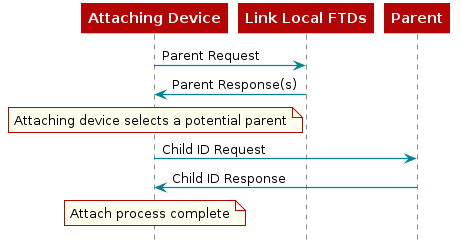

The diagram above was rendered by PlantUML. Its source (embedded in the PNG):
@startuml
skinparam backgroundColor transparent

hide footbox

scale max 900 width

skinparam sequenceArrow {
    Color #00838f
    Thickness 1.2
}


skinparam sequenceParticipant {
    BackgroundColor #b40404
    BorderColor #b40404
    BorderThickness 0
    FontColor #fff
    FontStyle bold
}

skinparam sequenceLifeLineBorderColor #888

skinparam note {
    BackgroundColor #ffe
    BorderColor #b40404
}

skinparam sequenceDivider {
    BackgroundColor #b40404
    BorderColor #b40404
    FontColor #fff
    BorderThickness 0
}

skinparam sequenceGroup {
    BackgroundColor #b40404
    BorderColor #b40404
    HeaderFontColor #fff
    HeaderFontStyle italics
    BorderThickness 1.5
}

skinparam shadowing false

skinParam state {
  BorderColor #b40404
  BackgroundColor transparent
  ArrowColor #00838f
  StartColor #00838f
  EndColor #00838f
}

skinParam activity {
  BorderColor #b40404
  BackgroundColor transparent
  ArrowColor #00838f
  StartColor #00838f
  EndColor #00838f
  BarColor #00838f
}
"Attaching Device"->"Link Local FTDs": Parent Request
"Link Local FTDs"->"Attaching Device": Parent Response(s)
note over "Attaching Device": Attaching device selects a potential parent
"Attaching Device"->"Parent": Child ID Request
"Parent"->"Attaching Device": Child ID Response
note over "Attaching Device": Attach process complete
@enduml